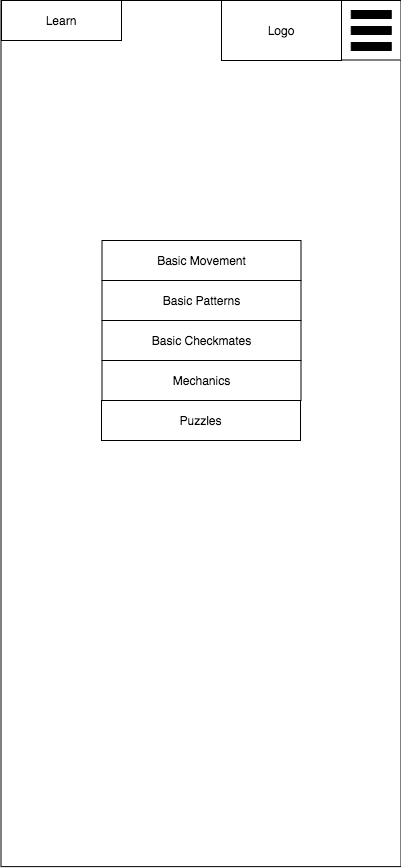

The diagram above was exported from draw.io. Its source (the exported page's mxGraphModel, read from the mxfile embedded in the PNG):
<mxGraphModel dx="1092" dy="1019" grid="1" gridSize="10" guides="1" tooltips="1" connect="1" arrows="1" fold="1" page="1" pageScale="1" pageWidth="850" pageHeight="1100" math="0" shadow="0">
  <root>
    <mxCell id="0" />
    <mxCell id="1" parent="0" />
    <mxCell id="xdtztRS_QH5o0SikBwe4-3" value="&lt;br&gt;" style="rounded=0;whiteSpace=wrap;html=1;" parent="1" vertex="1">
      <mxGeometry x="279.5" y="90" width="400" height="866.13" as="geometry" />
    </mxCell>
    <mxCell id="xdtztRS_QH5o0SikBwe4-4" value="Basic Movement" style="rounded=0;whiteSpace=wrap;html=1;" parent="1" vertex="1">
      <mxGeometry x="380.5" y="330" width="199" height="40" as="geometry" />
    </mxCell>
    <mxCell id="xdtztRS_QH5o0SikBwe4-5" value="Logo" style="rounded=0;whiteSpace=wrap;html=1;" parent="1" vertex="1">
      <mxGeometry x="500" y="90" width="120" height="60" as="geometry" />
    </mxCell>
    <mxCell id="xdtztRS_QH5o0SikBwe4-6" value="Learn" style="rounded=0;whiteSpace=wrap;html=1;" parent="1" vertex="1">
      <mxGeometry x="280" y="90" width="120" height="40" as="geometry" />
    </mxCell>
    <mxCell id="xdtztRS_QH5o0SikBwe4-8" value="Basic Patterns" style="rounded=0;whiteSpace=wrap;html=1;" parent="1" vertex="1">
      <mxGeometry x="380.5" y="370" width="199" height="40" as="geometry" />
    </mxCell>
    <mxCell id="xdtztRS_QH5o0SikBwe4-9" value="Basic Checkmates" style="rounded=0;whiteSpace=wrap;html=1;" parent="1" vertex="1">
      <mxGeometry x="380.5" y="410" width="199" height="40" as="geometry" />
    </mxCell>
    <mxCell id="xdtztRS_QH5o0SikBwe4-10" value="Mechanics" style="rounded=0;whiteSpace=wrap;html=1;" parent="1" vertex="1">
      <mxGeometry x="380.5" y="450" width="199" height="40" as="geometry" />
    </mxCell>
    <mxCell id="xdtztRS_QH5o0SikBwe4-11" value="Puzzles" style="rounded=0;whiteSpace=wrap;html=1;" parent="1" vertex="1">
      <mxGeometry x="380" y="490" width="199" height="40" as="geometry" />
    </mxCell>
    <mxCell id="9fYLKUeYi6g6iibc6MMG-5" value="" style="shape=parallelMarker;html=1;outlineConnect=0;rotation=90;" vertex="1" parent="1">
      <mxGeometry x="640" y="95" width="44" height="35" as="geometry" />
    </mxCell>
    <mxCell id="9fYLKUeYi6g6iibc6MMG-8" value="" style="whiteSpace=wrap;html=1;aspect=fixed;" vertex="1" parent="1">
      <mxGeometry x="620" y="90" width="59.5" height="59.5" as="geometry" />
    </mxCell>
    <mxCell id="9fYLKUeYi6g6iibc6MMG-9" value="" style="shape=parallelMarker;html=1;outlineConnect=0;rotation=90;" vertex="1" parent="1">
      <mxGeometry x="629.75" y="100" width="40" height="40" as="geometry" />
    </mxCell>
  </root>
</mxGraphModel>